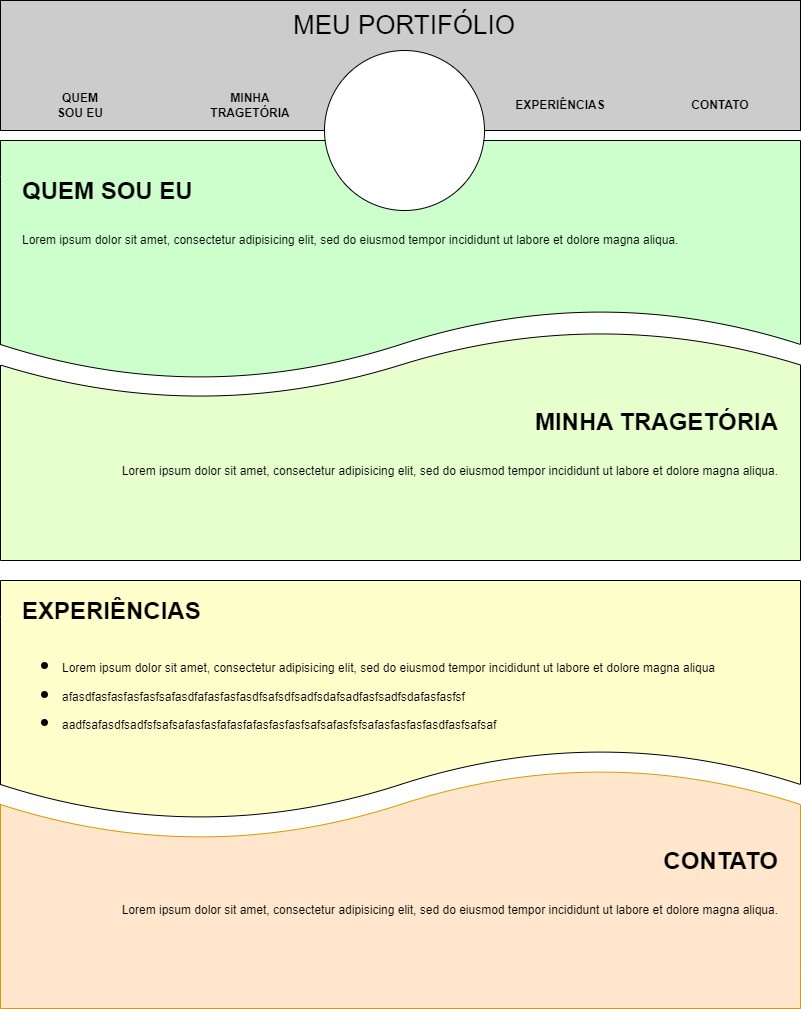

The diagram above was exported from draw.io. Its source (the exported page's mxGraphModel, read from the mxfile embedded in the PNG):
<mxGraphModel dx="2100" dy="1044" grid="1" gridSize="10" guides="1" tooltips="1" connect="1" arrows="1" fold="1" page="1" pageScale="1" pageWidth="827" pageHeight="1169" math="0" shadow="0">
  <root>
    <mxCell id="0" />
    <mxCell id="1" parent="0" />
    <mxCell id="9llpCdJ2t5yvebPbqUVQ-1" value="" style="whiteSpace=wrap;html=1;aspect=fixed;" vertex="1" parent="1">
      <mxGeometry x="390" y="400" width="50" height="50" as="geometry" />
    </mxCell>
    <mxCell id="9llpCdJ2t5yvebPbqUVQ-3" value="" style="rounded=0;whiteSpace=wrap;html=1;labelBackgroundColor=#CCFF99;fillColor=#CCCCCC;" vertex="1" parent="1">
      <mxGeometry x="10" y="20" width="800" height="130" as="geometry" />
    </mxCell>
    <mxCell id="9llpCdJ2t5yvebPbqUVQ-4" value="MEU PORTIFÓLIO" style="text;html=1;align=center;verticalAlign=middle;whiteSpace=wrap;rounded=0;fontSize=26;" vertex="1" parent="1">
      <mxGeometry x="294" y="30" width="240" height="30" as="geometry" />
    </mxCell>
    <mxCell id="9llpCdJ2t5yvebPbqUVQ-5" value="QUEM SOU EU" style="text;html=1;align=center;verticalAlign=middle;whiteSpace=wrap;rounded=0;fontStyle=1" vertex="1" parent="1">
      <mxGeometry x="60" y="110" width="60" height="30" as="geometry" />
    </mxCell>
    <mxCell id="9llpCdJ2t5yvebPbqUVQ-6" value="MINHA TRAGETÓRIA" style="text;html=1;align=center;verticalAlign=middle;whiteSpace=wrap;rounded=0;fontStyle=1" vertex="1" parent="1">
      <mxGeometry x="230" y="110" width="60" height="30" as="geometry" />
    </mxCell>
    <mxCell id="9llpCdJ2t5yvebPbqUVQ-7" value="EXPERIÊNCIAS" style="text;html=1;align=center;verticalAlign=middle;whiteSpace=wrap;rounded=0;fontStyle=1" vertex="1" parent="1">
      <mxGeometry x="540" y="110" width="60" height="30" as="geometry" />
    </mxCell>
    <mxCell id="9llpCdJ2t5yvebPbqUVQ-8" value="CONTATO" style="text;html=1;align=center;verticalAlign=middle;whiteSpace=wrap;rounded=0;fontStyle=1" vertex="1" parent="1">
      <mxGeometry x="700" y="110" width="60" height="30" as="geometry" />
    </mxCell>
    <mxCell id="9llpCdJ2t5yvebPbqUVQ-9" value="" style="shape=document;whiteSpace=wrap;html=1;boundedLbl=1;fillColor=#CCFFCC;" vertex="1" parent="1">
      <mxGeometry x="10" y="160" width="800" height="240" as="geometry" />
    </mxCell>
    <mxCell id="9llpCdJ2t5yvebPbqUVQ-2" value="" style="ellipse;whiteSpace=wrap;html=1;aspect=fixed;" vertex="1" parent="1">
      <mxGeometry x="334" y="70" width="160" height="160" as="geometry" />
    </mxCell>
    <mxCell id="9llpCdJ2t5yvebPbqUVQ-10" value="&lt;h1 style=&quot;margin-top: 0px;&quot;&gt;&lt;span style=&quot;background-color: initial;&quot;&gt;QUEM SOU EU&lt;/span&gt;&lt;/h1&gt;&lt;h1 style=&quot;margin-top: 0px;&quot;&gt;&lt;span style=&quot;background-color: initial; font-size: 12px; font-weight: normal;&quot;&gt;Lorem ipsum dolor sit amet, consectetur adipisicing elit, sed do eiusmod tempor incididunt ut labore et dolore magna aliqua.&lt;/span&gt;&lt;br&gt;&lt;/h1&gt;" style="text;html=1;whiteSpace=wrap;overflow=hidden;rounded=0;" vertex="1" parent="1">
      <mxGeometry x="30" y="190" width="760" height="140" as="geometry" />
    </mxCell>
    <mxCell id="9llpCdJ2t5yvebPbqUVQ-11" value="" style="shape=document;whiteSpace=wrap;html=1;boundedLbl=1;rotation=-180;fillColor=#E6FFCC;" vertex="1" parent="1">
      <mxGeometry x="10" y="350" width="800" height="230" as="geometry" />
    </mxCell>
    <mxCell id="9llpCdJ2t5yvebPbqUVQ-12" value="&lt;h1 style=&quot;margin-top: 0px;&quot;&gt;&lt;span style=&quot;background-color: initial;&quot;&gt;MINHA TRAGETÓRIA&lt;/span&gt;&lt;/h1&gt;&lt;h1 style=&quot;margin-top: 0px;&quot;&gt;&lt;span style=&quot;background-color: initial; font-size: 12px; font-weight: normal;&quot;&gt;Lorem ipsum dolor sit amet, consectetur adipisicing elit, sed do eiusmod tempor incididunt ut labore et dolore magna aliqua.&lt;/span&gt;&lt;br&gt;&lt;/h1&gt;" style="text;html=1;whiteSpace=wrap;overflow=hidden;rounded=0;align=right;" vertex="1" parent="1">
      <mxGeometry x="30" y="421" width="760" height="140" as="geometry" />
    </mxCell>
    <mxCell id="9llpCdJ2t5yvebPbqUVQ-13" value="" style="shape=document;whiteSpace=wrap;html=1;boundedLbl=1;fillColor=#FFFFCC;" vertex="1" parent="1">
      <mxGeometry x="10" y="600" width="800" height="240" as="geometry" />
    </mxCell>
    <mxCell id="9llpCdJ2t5yvebPbqUVQ-14" value="" style="shape=document;whiteSpace=wrap;html=1;boundedLbl=1;rotation=-180;fillColor=#ffe6cc;strokeColor=#d79b00;" vertex="1" parent="1">
      <mxGeometry x="10" y="788" width="800" height="240" as="geometry" />
    </mxCell>
    <mxCell id="9llpCdJ2t5yvebPbqUVQ-15" value="&lt;h1 style=&quot;margin-top: 0px;&quot;&gt;&lt;span style=&quot;background-color: initial;&quot;&gt;EXPERIÊNCIAS&lt;/span&gt;&lt;/h1&gt;&lt;h1 style=&quot;margin-top: 0px;&quot;&gt;&lt;ul&gt;&lt;li&gt;&lt;span style=&quot;background-color: initial; font-size: 12px; font-weight: normal;&quot;&gt;Lorem ipsum dolor sit amet, consectetur adipisicing elit, sed do eiusmod tempor incididunt ut labore et dolore magna aliqua&lt;/span&gt;&lt;/li&gt;&lt;li&gt;&lt;span style=&quot;background-color: initial; font-size: 12px; font-weight: normal;&quot;&gt;afasdfasfasfasfasfsafasdfafasfasfasdfsafsdfsadfsdafsadfasfsadfsdafasfasfsf&lt;/span&gt;&lt;/li&gt;&lt;li&gt;&lt;span style=&quot;background-color: initial; font-size: 12px; font-weight: normal;&quot;&gt;aadfsafasdfsadfsfsafsafasfasfafasfafasfasfasfsafsafasfsfsafasfasfasfasdfasfsafsaf&lt;/span&gt;&lt;/li&gt;&lt;li&gt;&lt;span style=&quot;background-color: initial; font-size: 12px; font-weight: normal;&quot;&gt;afasfsafsfasfsfsafasfasfasfasfasfsafasfsadfsfasfasfasfasfasfasfsafsafsafsa.&lt;/span&gt;&lt;/li&gt;&lt;/ul&gt;&lt;/h1&gt;" style="text;html=1;whiteSpace=wrap;overflow=hidden;rounded=0;align=left;" vertex="1" parent="1">
      <mxGeometry x="30" y="610" width="760" height="140" as="geometry" />
    </mxCell>
    <mxCell id="9llpCdJ2t5yvebPbqUVQ-16" value="&lt;h1 style=&quot;margin-top: 0px;&quot;&gt;&lt;span style=&quot;background-color: initial;&quot;&gt;CONTATO&lt;/span&gt;&lt;/h1&gt;&lt;h1 style=&quot;margin-top: 0px;&quot;&gt;&lt;span style=&quot;background-color: initial; font-size: 12px; font-weight: normal;&quot;&gt;Lorem ipsum dolor sit amet, consectetur adipisicing elit, sed do eiusmod tempor incididunt ut labore et dolore magna aliqua.&lt;/span&gt;&lt;br&gt;&lt;/h1&gt;" style="text;html=1;whiteSpace=wrap;overflow=hidden;rounded=0;align=right;" vertex="1" parent="1">
      <mxGeometry x="30" y="860" width="760" height="140" as="geometry" />
    </mxCell>
  </root>
</mxGraphModel>